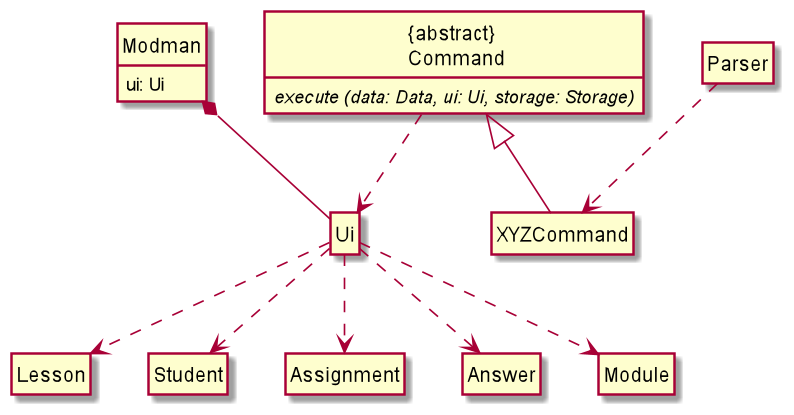

The diagram above was rendered by PlantUML. Its source (embedded in the PNG):
@startuml
'https://plantuml.com/class-diagram

hide circle
hide empty members
skinparam classAttributeIconSize 0


class Ui {

}


class "{abstract} \n Command" as Command {
execute (data: Data, ui: Ui, storage: Storage) {abstract}
}

class Lesson {

}

class Student {
}

class Assignment {
}

class Answer {
}

class Module {
}

class Modman {
    ui: Ui
}

class Parser {
}

class XYZCommand {
}

Ui ..> Student
Ui ..> Assignment
Ui ..> Module
Ui ..> Lesson
Ui ..> Answer

Command ..> Ui
Modman *-- Ui
Command <|-- XYZCommand
Parser ..> XYZCommand


@enduml